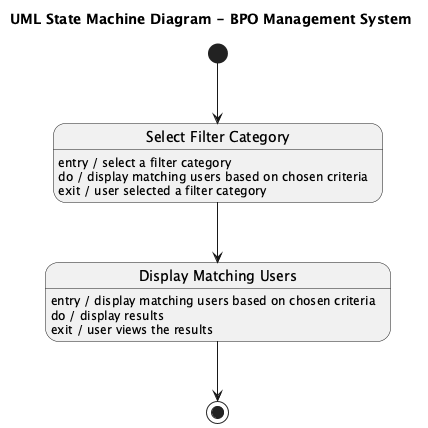

The diagram above was rendered by PlantUML. Its source (embedded in the PNG):
@startuml
title UML State Machine Diagram - BPO Management System

[*] --> SelectFilterCategory

state "Select Filter Category" as SelectFilterCategory
SelectFilterCategory : entry / select a filter category
SelectFilterCategory : do / display matching users based on chosen criteria
SelectFilterCategory : exit / user selected a filter category

SelectFilterCategory --> DisplayMatchingUsers

state "Display Matching Users" as DisplayMatchingUsers
DisplayMatchingUsers : entry / display matching users based on chosen criteria
DisplayMatchingUsers : do / display results
DisplayMatchingUsers : exit / user views the results

DisplayMatchingUsers --> [*]

@enduml